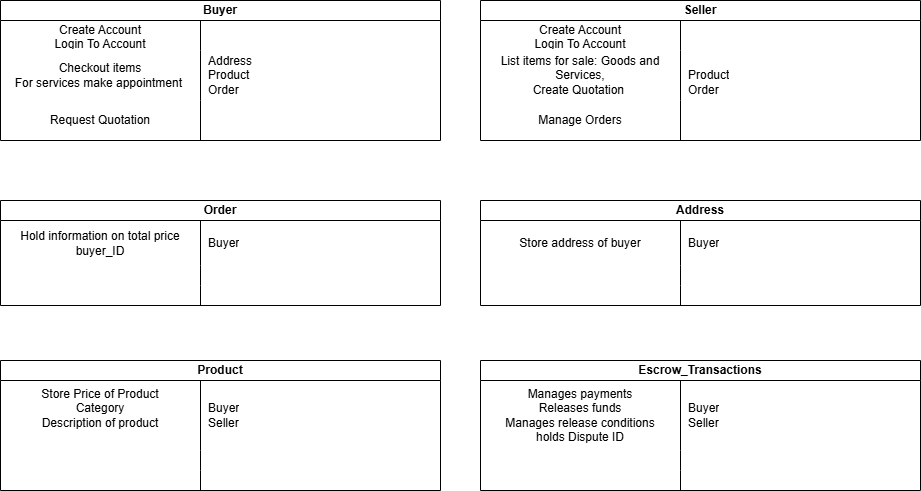

The diagram above was exported from draw.io. Its source (the exported page's mxGraphModel, read from the mxfile embedded in the PNG):
<mxGraphModel dx="1042" dy="565" grid="1" gridSize="10" guides="1" tooltips="1" connect="1" arrows="1" fold="1" page="1" pageScale="1" pageWidth="827" pageHeight="1169" math="0" shadow="0">
  <root>
    <mxCell id="0" />
    <mxCell id="1" parent="0" />
    <mxCell id="RlRTw7BkwRiWhP3OuTAe-1" value="Buyer" style="shape=table;startSize=20;container=1;collapsible=1;childLayout=tableLayout;fixedRows=1;rowLines=0;fontStyle=1;align=center;resizeLast=1;html=1;whiteSpace=wrap;" vertex="1" parent="1">
      <mxGeometry y="160" width="440" height="140" as="geometry" />
    </mxCell>
    <mxCell id="RlRTw7BkwRiWhP3OuTAe-2" value="" style="shape=tableRow;horizontal=0;startSize=0;swimlaneHead=0;swimlaneBody=0;fillColor=none;collapsible=0;dropTarget=0;points=[[0,0.5],[1,0.5]];portConstraint=eastwest;top=0;left=0;right=0;bottom=0;html=1;" vertex="1" parent="RlRTw7BkwRiWhP3OuTAe-1">
      <mxGeometry y="20" width="440" height="30" as="geometry" />
    </mxCell>
    <mxCell id="RlRTw7BkwRiWhP3OuTAe-3" value="&lt;span style=&quot;font-weight: normal;&quot;&gt;Create Account&lt;/span&gt;&lt;div&gt;&lt;span style=&quot;font-weight: normal;&quot;&gt;Login To Account&lt;/span&gt;&lt;/div&gt;" style="shape=partialRectangle;connectable=0;fillColor=none;top=0;left=0;bottom=0;right=0;fontStyle=1;overflow=hidden;html=1;whiteSpace=wrap;" vertex="1" parent="RlRTw7BkwRiWhP3OuTAe-2">
      <mxGeometry width="200" height="30" as="geometry">
        <mxRectangle width="200" height="30" as="alternateBounds" />
      </mxGeometry>
    </mxCell>
    <mxCell id="RlRTw7BkwRiWhP3OuTAe-4" value="" style="shape=partialRectangle;connectable=0;fillColor=none;top=0;left=0;bottom=0;right=0;align=left;spacingLeft=6;fontStyle=5;overflow=hidden;html=1;whiteSpace=wrap;" vertex="1" parent="RlRTw7BkwRiWhP3OuTAe-2">
      <mxGeometry x="200" width="240" height="30" as="geometry">
        <mxRectangle width="240" height="30" as="alternateBounds" />
      </mxGeometry>
    </mxCell>
    <mxCell id="RlRTw7BkwRiWhP3OuTAe-8" value="" style="shape=tableRow;horizontal=0;startSize=0;swimlaneHead=0;swimlaneBody=0;fillColor=none;collapsible=0;dropTarget=0;points=[[0,0.5],[1,0.5]];portConstraint=eastwest;top=0;left=0;right=0;bottom=0;html=1;" vertex="1" parent="RlRTw7BkwRiWhP3OuTAe-1">
      <mxGeometry y="50" width="440" height="50" as="geometry" />
    </mxCell>
    <mxCell id="RlRTw7BkwRiWhP3OuTAe-9" value="Checkout items&lt;div&gt;For services make appointment&amp;nbsp;&lt;/div&gt;" style="shape=partialRectangle;connectable=0;fillColor=none;top=0;left=0;bottom=0;right=0;editable=1;overflow=hidden;html=1;whiteSpace=wrap;" vertex="1" parent="RlRTw7BkwRiWhP3OuTAe-8">
      <mxGeometry width="200" height="50" as="geometry">
        <mxRectangle width="200" height="50" as="alternateBounds" />
      </mxGeometry>
    </mxCell>
    <mxCell id="RlRTw7BkwRiWhP3OuTAe-10" value="Address&lt;div&gt;Product&lt;/div&gt;&lt;div&gt;Order&lt;/div&gt;" style="shape=partialRectangle;connectable=0;fillColor=none;top=0;left=0;bottom=0;right=0;align=left;spacingLeft=6;overflow=hidden;html=1;whiteSpace=wrap;" vertex="1" parent="RlRTw7BkwRiWhP3OuTAe-8">
      <mxGeometry x="200" width="240" height="50" as="geometry">
        <mxRectangle width="240" height="50" as="alternateBounds" />
      </mxGeometry>
    </mxCell>
    <mxCell id="RlRTw7BkwRiWhP3OuTAe-11" value="" style="shape=tableRow;horizontal=0;startSize=0;swimlaneHead=0;swimlaneBody=0;fillColor=none;collapsible=0;dropTarget=0;points=[[0,0.5],[1,0.5]];portConstraint=eastwest;top=0;left=0;right=0;bottom=0;html=1;" vertex="1" parent="RlRTw7BkwRiWhP3OuTAe-1">
      <mxGeometry y="100" width="440" height="40" as="geometry" />
    </mxCell>
    <mxCell id="RlRTw7BkwRiWhP3OuTAe-12" value="Request Quotation" style="shape=partialRectangle;connectable=0;fillColor=none;top=0;left=0;bottom=0;right=0;editable=1;overflow=hidden;html=1;whiteSpace=wrap;" vertex="1" parent="RlRTw7BkwRiWhP3OuTAe-11">
      <mxGeometry width="200" height="40" as="geometry">
        <mxRectangle width="200" height="40" as="alternateBounds" />
      </mxGeometry>
    </mxCell>
    <mxCell id="RlRTw7BkwRiWhP3OuTAe-13" value="" style="shape=partialRectangle;connectable=0;fillColor=none;top=0;left=0;bottom=0;right=0;align=left;spacingLeft=6;overflow=hidden;html=1;whiteSpace=wrap;" vertex="1" parent="RlRTw7BkwRiWhP3OuTAe-11">
      <mxGeometry x="200" width="240" height="40" as="geometry">
        <mxRectangle width="240" height="40" as="alternateBounds" />
      </mxGeometry>
    </mxCell>
    <mxCell id="RlRTw7BkwRiWhP3OuTAe-14" value="Seller" style="shape=table;startSize=20;container=1;collapsible=1;childLayout=tableLayout;fixedRows=1;rowLines=0;fontStyle=1;align=center;resizeLast=1;html=1;whiteSpace=wrap;" vertex="1" parent="1">
      <mxGeometry x="480" y="160" width="440" height="140" as="geometry" />
    </mxCell>
    <mxCell id="RlRTw7BkwRiWhP3OuTAe-15" value="" style="shape=tableRow;horizontal=0;startSize=0;swimlaneHead=0;swimlaneBody=0;fillColor=none;collapsible=0;dropTarget=0;points=[[0,0.5],[1,0.5]];portConstraint=eastwest;top=0;left=0;right=0;bottom=0;html=1;" vertex="1" parent="RlRTw7BkwRiWhP3OuTAe-14">
      <mxGeometry y="20" width="440" height="30" as="geometry" />
    </mxCell>
    <mxCell id="RlRTw7BkwRiWhP3OuTAe-16" value="&lt;span style=&quot;font-weight: normal;&quot;&gt;Create Account&lt;/span&gt;&lt;div&gt;&lt;span style=&quot;font-weight: normal;&quot;&gt;Login To Account&lt;/span&gt;&lt;/div&gt;" style="shape=partialRectangle;connectable=0;fillColor=none;top=0;left=0;bottom=0;right=0;fontStyle=1;overflow=hidden;html=1;whiteSpace=wrap;" vertex="1" parent="RlRTw7BkwRiWhP3OuTAe-15">
      <mxGeometry width="200" height="30" as="geometry">
        <mxRectangle width="200" height="30" as="alternateBounds" />
      </mxGeometry>
    </mxCell>
    <mxCell id="RlRTw7BkwRiWhP3OuTAe-17" value="" style="shape=partialRectangle;connectable=0;fillColor=none;top=0;left=0;bottom=0;right=0;align=left;spacingLeft=6;fontStyle=5;overflow=hidden;html=1;whiteSpace=wrap;" vertex="1" parent="RlRTw7BkwRiWhP3OuTAe-15">
      <mxGeometry x="200" width="240" height="30" as="geometry">
        <mxRectangle width="240" height="30" as="alternateBounds" />
      </mxGeometry>
    </mxCell>
    <mxCell id="RlRTw7BkwRiWhP3OuTAe-18" value="" style="shape=tableRow;horizontal=0;startSize=0;swimlaneHead=0;swimlaneBody=0;fillColor=none;collapsible=0;dropTarget=0;points=[[0,0.5],[1,0.5]];portConstraint=eastwest;top=0;left=0;right=0;bottom=0;html=1;" vertex="1" parent="RlRTw7BkwRiWhP3OuTAe-14">
      <mxGeometry y="50" width="440" height="50" as="geometry" />
    </mxCell>
    <mxCell id="RlRTw7BkwRiWhP3OuTAe-19" value="List items for sale: Goods and Services,&lt;br&gt;&lt;div&gt;Create Quotation&amp;nbsp;&lt;/div&gt;" style="shape=partialRectangle;connectable=0;fillColor=none;top=0;left=0;bottom=0;right=0;editable=1;overflow=hidden;html=1;whiteSpace=wrap;" vertex="1" parent="RlRTw7BkwRiWhP3OuTAe-18">
      <mxGeometry width="200" height="50" as="geometry">
        <mxRectangle width="200" height="50" as="alternateBounds" />
      </mxGeometry>
    </mxCell>
    <mxCell id="RlRTw7BkwRiWhP3OuTAe-20" value="&lt;br&gt;&lt;div&gt;Product&lt;/div&gt;&lt;div&gt;Order&lt;/div&gt;" style="shape=partialRectangle;connectable=0;fillColor=none;top=0;left=0;bottom=0;right=0;align=left;spacingLeft=6;overflow=hidden;html=1;whiteSpace=wrap;" vertex="1" parent="RlRTw7BkwRiWhP3OuTAe-18">
      <mxGeometry x="200" width="240" height="50" as="geometry">
        <mxRectangle width="240" height="50" as="alternateBounds" />
      </mxGeometry>
    </mxCell>
    <mxCell id="RlRTw7BkwRiWhP3OuTAe-21" value="" style="shape=tableRow;horizontal=0;startSize=0;swimlaneHead=0;swimlaneBody=0;fillColor=none;collapsible=0;dropTarget=0;points=[[0,0.5],[1,0.5]];portConstraint=eastwest;top=0;left=0;right=0;bottom=0;html=1;" vertex="1" parent="RlRTw7BkwRiWhP3OuTAe-14">
      <mxGeometry y="100" width="440" height="40" as="geometry" />
    </mxCell>
    <mxCell id="RlRTw7BkwRiWhP3OuTAe-22" value="Manage Orders" style="shape=partialRectangle;connectable=0;fillColor=none;top=0;left=0;bottom=0;right=0;editable=1;overflow=hidden;html=1;whiteSpace=wrap;" vertex="1" parent="RlRTw7BkwRiWhP3OuTAe-21">
      <mxGeometry width="200" height="40" as="geometry">
        <mxRectangle width="200" height="40" as="alternateBounds" />
      </mxGeometry>
    </mxCell>
    <mxCell id="RlRTw7BkwRiWhP3OuTAe-23" value="" style="shape=partialRectangle;connectable=0;fillColor=none;top=0;left=0;bottom=0;right=0;align=left;spacingLeft=6;overflow=hidden;html=1;whiteSpace=wrap;" vertex="1" parent="RlRTw7BkwRiWhP3OuTAe-21">
      <mxGeometry x="200" width="240" height="40" as="geometry">
        <mxRectangle width="240" height="40" as="alternateBounds" />
      </mxGeometry>
    </mxCell>
    <mxCell id="RlRTw7BkwRiWhP3OuTAe-24" value="Order" style="shape=table;startSize=20;container=1;collapsible=1;childLayout=tableLayout;fixedRows=1;rowLines=0;fontStyle=1;align=center;resizeLast=1;html=1;whiteSpace=wrap;" vertex="1" parent="1">
      <mxGeometry y="360" width="440" height="105" as="geometry" />
    </mxCell>
    <mxCell id="RlRTw7BkwRiWhP3OuTAe-25" value="" style="shape=tableRow;horizontal=0;startSize=0;swimlaneHead=0;swimlaneBody=0;fillColor=none;collapsible=0;dropTarget=0;points=[[0,0.5],[1,0.5]];portConstraint=eastwest;top=0;left=0;right=0;bottom=0;html=1;" vertex="1" parent="RlRTw7BkwRiWhP3OuTAe-24">
      <mxGeometry y="20" width="440" height="45" as="geometry" />
    </mxCell>
    <mxCell id="RlRTw7BkwRiWhP3OuTAe-26" value="&lt;span style=&quot;font-weight: 400;&quot;&gt;Hold information on total price&lt;br&gt;buyer_ID&lt;/span&gt;" style="shape=partialRectangle;connectable=0;fillColor=none;top=0;left=0;bottom=0;right=0;fontStyle=1;overflow=hidden;html=1;whiteSpace=wrap;" vertex="1" parent="RlRTw7BkwRiWhP3OuTAe-25">
      <mxGeometry width="200" height="45" as="geometry">
        <mxRectangle width="200" height="45" as="alternateBounds" />
      </mxGeometry>
    </mxCell>
    <mxCell id="RlRTw7BkwRiWhP3OuTAe-27" value="Buyer" style="shape=partialRectangle;connectable=0;fillColor=none;top=0;left=0;bottom=0;right=0;align=left;spacingLeft=6;fontStyle=0;overflow=hidden;html=1;whiteSpace=wrap;" vertex="1" parent="RlRTw7BkwRiWhP3OuTAe-25">
      <mxGeometry x="200" width="240" height="45" as="geometry">
        <mxRectangle width="240" height="45" as="alternateBounds" />
      </mxGeometry>
    </mxCell>
    <mxCell id="RlRTw7BkwRiWhP3OuTAe-28" value="" style="shape=tableRow;horizontal=0;startSize=0;swimlaneHead=0;swimlaneBody=0;fillColor=none;collapsible=0;dropTarget=0;points=[[0,0.5],[1,0.5]];portConstraint=eastwest;top=0;left=0;right=0;bottom=0;html=1;" vertex="1" parent="RlRTw7BkwRiWhP3OuTAe-24">
      <mxGeometry y="65" width="440" height="20" as="geometry" />
    </mxCell>
    <mxCell id="RlRTw7BkwRiWhP3OuTAe-29" value="" style="shape=partialRectangle;connectable=0;fillColor=none;top=0;left=0;bottom=0;right=0;editable=1;overflow=hidden;html=1;whiteSpace=wrap;" vertex="1" parent="RlRTw7BkwRiWhP3OuTAe-28">
      <mxGeometry width="200" height="20" as="geometry">
        <mxRectangle width="200" height="20" as="alternateBounds" />
      </mxGeometry>
    </mxCell>
    <mxCell id="RlRTw7BkwRiWhP3OuTAe-30" value="" style="shape=partialRectangle;connectable=0;fillColor=none;top=0;left=0;bottom=0;right=0;align=left;spacingLeft=6;overflow=hidden;html=1;whiteSpace=wrap;" vertex="1" parent="RlRTw7BkwRiWhP3OuTAe-28">
      <mxGeometry x="200" width="240" height="20" as="geometry">
        <mxRectangle width="240" height="20" as="alternateBounds" />
      </mxGeometry>
    </mxCell>
    <mxCell id="RlRTw7BkwRiWhP3OuTAe-31" value="" style="shape=tableRow;horizontal=0;startSize=0;swimlaneHead=0;swimlaneBody=0;fillColor=none;collapsible=0;dropTarget=0;points=[[0,0.5],[1,0.5]];portConstraint=eastwest;top=0;left=0;right=0;bottom=0;html=1;" vertex="1" parent="RlRTw7BkwRiWhP3OuTAe-24">
      <mxGeometry y="85" width="440" height="20" as="geometry" />
    </mxCell>
    <mxCell id="RlRTw7BkwRiWhP3OuTAe-32" value="" style="shape=partialRectangle;connectable=0;fillColor=none;top=0;left=0;bottom=0;right=0;editable=1;overflow=hidden;html=1;whiteSpace=wrap;" vertex="1" parent="RlRTw7BkwRiWhP3OuTAe-31">
      <mxGeometry width="200" height="20" as="geometry">
        <mxRectangle width="200" height="20" as="alternateBounds" />
      </mxGeometry>
    </mxCell>
    <mxCell id="RlRTw7BkwRiWhP3OuTAe-33" value="" style="shape=partialRectangle;connectable=0;fillColor=none;top=0;left=0;bottom=0;right=0;align=left;spacingLeft=6;overflow=hidden;html=1;whiteSpace=wrap;" vertex="1" parent="RlRTw7BkwRiWhP3OuTAe-31">
      <mxGeometry x="200" width="240" height="20" as="geometry">
        <mxRectangle width="240" height="20" as="alternateBounds" />
      </mxGeometry>
    </mxCell>
    <mxCell id="RlRTw7BkwRiWhP3OuTAe-34" value="Address" style="shape=table;startSize=20;container=1;collapsible=1;childLayout=tableLayout;fixedRows=1;rowLines=0;fontStyle=1;align=center;resizeLast=1;html=1;whiteSpace=wrap;" vertex="1" parent="1">
      <mxGeometry x="480" y="360" width="440" height="105" as="geometry" />
    </mxCell>
    <mxCell id="RlRTw7BkwRiWhP3OuTAe-35" value="" style="shape=tableRow;horizontal=0;startSize=0;swimlaneHead=0;swimlaneBody=0;fillColor=none;collapsible=0;dropTarget=0;points=[[0,0.5],[1,0.5]];portConstraint=eastwest;top=0;left=0;right=0;bottom=0;html=1;" vertex="1" parent="RlRTw7BkwRiWhP3OuTAe-34">
      <mxGeometry y="20" width="440" height="45" as="geometry" />
    </mxCell>
    <mxCell id="RlRTw7BkwRiWhP3OuTAe-36" value="&lt;span style=&quot;font-weight: 400;&quot;&gt;Store address of buyer&lt;/span&gt;" style="shape=partialRectangle;connectable=0;fillColor=none;top=0;left=0;bottom=0;right=0;fontStyle=1;overflow=hidden;html=1;whiteSpace=wrap;" vertex="1" parent="RlRTw7BkwRiWhP3OuTAe-35">
      <mxGeometry width="200" height="45" as="geometry">
        <mxRectangle width="200" height="45" as="alternateBounds" />
      </mxGeometry>
    </mxCell>
    <mxCell id="RlRTw7BkwRiWhP3OuTAe-37" value="Buyer" style="shape=partialRectangle;connectable=0;fillColor=none;top=0;left=0;bottom=0;right=0;align=left;spacingLeft=6;fontStyle=0;overflow=hidden;html=1;whiteSpace=wrap;" vertex="1" parent="RlRTw7BkwRiWhP3OuTAe-35">
      <mxGeometry x="200" width="240" height="45" as="geometry">
        <mxRectangle width="240" height="45" as="alternateBounds" />
      </mxGeometry>
    </mxCell>
    <mxCell id="RlRTw7BkwRiWhP3OuTAe-38" value="" style="shape=tableRow;horizontal=0;startSize=0;swimlaneHead=0;swimlaneBody=0;fillColor=none;collapsible=0;dropTarget=0;points=[[0,0.5],[1,0.5]];portConstraint=eastwest;top=0;left=0;right=0;bottom=0;html=1;" vertex="1" parent="RlRTw7BkwRiWhP3OuTAe-34">
      <mxGeometry y="65" width="440" height="20" as="geometry" />
    </mxCell>
    <mxCell id="RlRTw7BkwRiWhP3OuTAe-39" value="" style="shape=partialRectangle;connectable=0;fillColor=none;top=0;left=0;bottom=0;right=0;editable=1;overflow=hidden;html=1;whiteSpace=wrap;" vertex="1" parent="RlRTw7BkwRiWhP3OuTAe-38">
      <mxGeometry width="200" height="20" as="geometry">
        <mxRectangle width="200" height="20" as="alternateBounds" />
      </mxGeometry>
    </mxCell>
    <mxCell id="RlRTw7BkwRiWhP3OuTAe-40" value="" style="shape=partialRectangle;connectable=0;fillColor=none;top=0;left=0;bottom=0;right=0;align=left;spacingLeft=6;overflow=hidden;html=1;whiteSpace=wrap;" vertex="1" parent="RlRTw7BkwRiWhP3OuTAe-38">
      <mxGeometry x="200" width="240" height="20" as="geometry">
        <mxRectangle width="240" height="20" as="alternateBounds" />
      </mxGeometry>
    </mxCell>
    <mxCell id="RlRTw7BkwRiWhP3OuTAe-41" value="" style="shape=tableRow;horizontal=0;startSize=0;swimlaneHead=0;swimlaneBody=0;fillColor=none;collapsible=0;dropTarget=0;points=[[0,0.5],[1,0.5]];portConstraint=eastwest;top=0;left=0;right=0;bottom=0;html=1;" vertex="1" parent="RlRTw7BkwRiWhP3OuTAe-34">
      <mxGeometry y="85" width="440" height="20" as="geometry" />
    </mxCell>
    <mxCell id="RlRTw7BkwRiWhP3OuTAe-42" value="" style="shape=partialRectangle;connectable=0;fillColor=none;top=0;left=0;bottom=0;right=0;editable=1;overflow=hidden;html=1;whiteSpace=wrap;" vertex="1" parent="RlRTw7BkwRiWhP3OuTAe-41">
      <mxGeometry width="200" height="20" as="geometry">
        <mxRectangle width="200" height="20" as="alternateBounds" />
      </mxGeometry>
    </mxCell>
    <mxCell id="RlRTw7BkwRiWhP3OuTAe-43" value="" style="shape=partialRectangle;connectable=0;fillColor=none;top=0;left=0;bottom=0;right=0;align=left;spacingLeft=6;overflow=hidden;html=1;whiteSpace=wrap;" vertex="1" parent="RlRTw7BkwRiWhP3OuTAe-41">
      <mxGeometry x="200" width="240" height="20" as="geometry">
        <mxRectangle width="240" height="20" as="alternateBounds" />
      </mxGeometry>
    </mxCell>
    <mxCell id="RlRTw7BkwRiWhP3OuTAe-47" value="Product" style="shape=table;startSize=20;container=1;collapsible=1;childLayout=tableLayout;fixedRows=1;rowLines=0;fontStyle=1;align=center;resizeLast=1;html=1;whiteSpace=wrap;" vertex="1" parent="1">
      <mxGeometry y="520" width="440" height="130" as="geometry" />
    </mxCell>
    <mxCell id="RlRTw7BkwRiWhP3OuTAe-48" value="" style="shape=tableRow;horizontal=0;startSize=0;swimlaneHead=0;swimlaneBody=0;fillColor=none;collapsible=0;dropTarget=0;points=[[0,0.5],[1,0.5]];portConstraint=eastwest;top=0;left=0;right=0;bottom=0;html=1;" vertex="1" parent="RlRTw7BkwRiWhP3OuTAe-47">
      <mxGeometry y="20" width="440" height="70" as="geometry" />
    </mxCell>
    <mxCell id="RlRTw7BkwRiWhP3OuTAe-49" value="&lt;span style=&quot;font-weight: 400;&quot;&gt;Store Price of Product&lt;/span&gt;&lt;div&gt;&lt;span style=&quot;font-weight: 400;&quot;&gt;Category&lt;/span&gt;&lt;/div&gt;&lt;div&gt;&lt;span style=&quot;font-weight: 400;&quot;&gt;Description of product&lt;/span&gt;&lt;/div&gt;&lt;div&gt;&lt;span style=&quot;font-weight: 400;&quot;&gt;&lt;br&gt;&lt;/span&gt;&lt;/div&gt;" style="shape=partialRectangle;connectable=0;fillColor=none;top=0;left=0;bottom=0;right=0;fontStyle=1;overflow=hidden;html=1;whiteSpace=wrap;" vertex="1" parent="RlRTw7BkwRiWhP3OuTAe-48">
      <mxGeometry width="200" height="70" as="geometry">
        <mxRectangle width="200" height="70" as="alternateBounds" />
      </mxGeometry>
    </mxCell>
    <mxCell id="RlRTw7BkwRiWhP3OuTAe-50" value="Buyer&lt;div&gt;Seller&lt;/div&gt;" style="shape=partialRectangle;connectable=0;fillColor=none;top=0;left=0;bottom=0;right=0;align=left;spacingLeft=6;fontStyle=0;overflow=hidden;html=1;whiteSpace=wrap;" vertex="1" parent="RlRTw7BkwRiWhP3OuTAe-48">
      <mxGeometry x="200" width="240" height="70" as="geometry">
        <mxRectangle width="240" height="70" as="alternateBounds" />
      </mxGeometry>
    </mxCell>
    <mxCell id="RlRTw7BkwRiWhP3OuTAe-51" value="" style="shape=tableRow;horizontal=0;startSize=0;swimlaneHead=0;swimlaneBody=0;fillColor=none;collapsible=0;dropTarget=0;points=[[0,0.5],[1,0.5]];portConstraint=eastwest;top=0;left=0;right=0;bottom=0;html=1;" vertex="1" parent="RlRTw7BkwRiWhP3OuTAe-47">
      <mxGeometry y="90" width="440" height="20" as="geometry" />
    </mxCell>
    <mxCell id="RlRTw7BkwRiWhP3OuTAe-52" value="" style="shape=partialRectangle;connectable=0;fillColor=none;top=0;left=0;bottom=0;right=0;editable=1;overflow=hidden;html=1;whiteSpace=wrap;" vertex="1" parent="RlRTw7BkwRiWhP3OuTAe-51">
      <mxGeometry width="200" height="20" as="geometry">
        <mxRectangle width="200" height="20" as="alternateBounds" />
      </mxGeometry>
    </mxCell>
    <mxCell id="RlRTw7BkwRiWhP3OuTAe-53" value="" style="shape=partialRectangle;connectable=0;fillColor=none;top=0;left=0;bottom=0;right=0;align=left;spacingLeft=6;overflow=hidden;html=1;whiteSpace=wrap;" vertex="1" parent="RlRTw7BkwRiWhP3OuTAe-51">
      <mxGeometry x="200" width="240" height="20" as="geometry">
        <mxRectangle width="240" height="20" as="alternateBounds" />
      </mxGeometry>
    </mxCell>
    <mxCell id="RlRTw7BkwRiWhP3OuTAe-54" value="" style="shape=tableRow;horizontal=0;startSize=0;swimlaneHead=0;swimlaneBody=0;fillColor=none;collapsible=0;dropTarget=0;points=[[0,0.5],[1,0.5]];portConstraint=eastwest;top=0;left=0;right=0;bottom=0;html=1;" vertex="1" parent="RlRTw7BkwRiWhP3OuTAe-47">
      <mxGeometry y="110" width="440" height="20" as="geometry" />
    </mxCell>
    <mxCell id="RlRTw7BkwRiWhP3OuTAe-55" value="" style="shape=partialRectangle;connectable=0;fillColor=none;top=0;left=0;bottom=0;right=0;editable=1;overflow=hidden;html=1;whiteSpace=wrap;" vertex="1" parent="RlRTw7BkwRiWhP3OuTAe-54">
      <mxGeometry width="200" height="20" as="geometry">
        <mxRectangle width="200" height="20" as="alternateBounds" />
      </mxGeometry>
    </mxCell>
    <mxCell id="RlRTw7BkwRiWhP3OuTAe-56" value="" style="shape=partialRectangle;connectable=0;fillColor=none;top=0;left=0;bottom=0;right=0;align=left;spacingLeft=6;overflow=hidden;html=1;whiteSpace=wrap;" vertex="1" parent="RlRTw7BkwRiWhP3OuTAe-54">
      <mxGeometry x="200" width="240" height="20" as="geometry">
        <mxRectangle width="240" height="20" as="alternateBounds" />
      </mxGeometry>
    </mxCell>
    <mxCell id="RlRTw7BkwRiWhP3OuTAe-57" value="Escrow_Transactions" style="shape=table;startSize=20;container=1;collapsible=1;childLayout=tableLayout;fixedRows=1;rowLines=0;fontStyle=1;align=center;resizeLast=1;html=1;whiteSpace=wrap;" vertex="1" parent="1">
      <mxGeometry x="480" y="520" width="440" height="130" as="geometry" />
    </mxCell>
    <mxCell id="RlRTw7BkwRiWhP3OuTAe-58" value="" style="shape=tableRow;horizontal=0;startSize=0;swimlaneHead=0;swimlaneBody=0;fillColor=none;collapsible=0;dropTarget=0;points=[[0,0.5],[1,0.5]];portConstraint=eastwest;top=0;left=0;right=0;bottom=0;html=1;" vertex="1" parent="RlRTw7BkwRiWhP3OuTAe-57">
      <mxGeometry y="20" width="440" height="70" as="geometry" />
    </mxCell>
    <mxCell id="RlRTw7BkwRiWhP3OuTAe-59" value="&lt;div&gt;&lt;span style=&quot;font-weight: 400;&quot;&gt;Manages payments&lt;/span&gt;&lt;/div&gt;&lt;div&gt;&lt;span style=&quot;font-weight: 400;&quot;&gt;Releases funds&lt;/span&gt;&lt;/div&gt;&lt;div&gt;&lt;span style=&quot;font-weight: 400;&quot;&gt;Manages release conditions&lt;/span&gt;&lt;/div&gt;&lt;div&gt;&lt;span style=&quot;font-weight: 400;&quot;&gt;holds Dispute ID&lt;/span&gt;&lt;/div&gt;" style="shape=partialRectangle;connectable=0;fillColor=none;top=0;left=0;bottom=0;right=0;fontStyle=1;overflow=hidden;html=1;whiteSpace=wrap;" vertex="1" parent="RlRTw7BkwRiWhP3OuTAe-58">
      <mxGeometry width="200" height="70" as="geometry">
        <mxRectangle width="200" height="70" as="alternateBounds" />
      </mxGeometry>
    </mxCell>
    <mxCell id="RlRTw7BkwRiWhP3OuTAe-60" value="Buyer&lt;div&gt;Seller&lt;/div&gt;" style="shape=partialRectangle;connectable=0;fillColor=none;top=0;left=0;bottom=0;right=0;align=left;spacingLeft=6;fontStyle=0;overflow=hidden;html=1;whiteSpace=wrap;" vertex="1" parent="RlRTw7BkwRiWhP3OuTAe-58">
      <mxGeometry x="200" width="240" height="70" as="geometry">
        <mxRectangle width="240" height="70" as="alternateBounds" />
      </mxGeometry>
    </mxCell>
    <mxCell id="RlRTw7BkwRiWhP3OuTAe-61" value="" style="shape=tableRow;horizontal=0;startSize=0;swimlaneHead=0;swimlaneBody=0;fillColor=none;collapsible=0;dropTarget=0;points=[[0,0.5],[1,0.5]];portConstraint=eastwest;top=0;left=0;right=0;bottom=0;html=1;" vertex="1" parent="RlRTw7BkwRiWhP3OuTAe-57">
      <mxGeometry y="90" width="440" height="20" as="geometry" />
    </mxCell>
    <mxCell id="RlRTw7BkwRiWhP3OuTAe-62" value="" style="shape=partialRectangle;connectable=0;fillColor=none;top=0;left=0;bottom=0;right=0;editable=1;overflow=hidden;html=1;whiteSpace=wrap;" vertex="1" parent="RlRTw7BkwRiWhP3OuTAe-61">
      <mxGeometry width="200" height="20" as="geometry">
        <mxRectangle width="200" height="20" as="alternateBounds" />
      </mxGeometry>
    </mxCell>
    <mxCell id="RlRTw7BkwRiWhP3OuTAe-63" value="" style="shape=partialRectangle;connectable=0;fillColor=none;top=0;left=0;bottom=0;right=0;align=left;spacingLeft=6;overflow=hidden;html=1;whiteSpace=wrap;" vertex="1" parent="RlRTw7BkwRiWhP3OuTAe-61">
      <mxGeometry x="200" width="240" height="20" as="geometry">
        <mxRectangle width="240" height="20" as="alternateBounds" />
      </mxGeometry>
    </mxCell>
    <mxCell id="RlRTw7BkwRiWhP3OuTAe-64" value="" style="shape=tableRow;horizontal=0;startSize=0;swimlaneHead=0;swimlaneBody=0;fillColor=none;collapsible=0;dropTarget=0;points=[[0,0.5],[1,0.5]];portConstraint=eastwest;top=0;left=0;right=0;bottom=0;html=1;" vertex="1" parent="RlRTw7BkwRiWhP3OuTAe-57">
      <mxGeometry y="110" width="440" height="20" as="geometry" />
    </mxCell>
    <mxCell id="RlRTw7BkwRiWhP3OuTAe-65" value="" style="shape=partialRectangle;connectable=0;fillColor=none;top=0;left=0;bottom=0;right=0;editable=1;overflow=hidden;html=1;whiteSpace=wrap;" vertex="1" parent="RlRTw7BkwRiWhP3OuTAe-64">
      <mxGeometry width="200" height="20" as="geometry">
        <mxRectangle width="200" height="20" as="alternateBounds" />
      </mxGeometry>
    </mxCell>
    <mxCell id="RlRTw7BkwRiWhP3OuTAe-66" value="" style="shape=partialRectangle;connectable=0;fillColor=none;top=0;left=0;bottom=0;right=0;align=left;spacingLeft=6;overflow=hidden;html=1;whiteSpace=wrap;" vertex="1" parent="RlRTw7BkwRiWhP3OuTAe-64">
      <mxGeometry x="200" width="240" height="20" as="geometry">
        <mxRectangle width="240" height="20" as="alternateBounds" />
      </mxGeometry>
    </mxCell>
  </root>
</mxGraphModel>